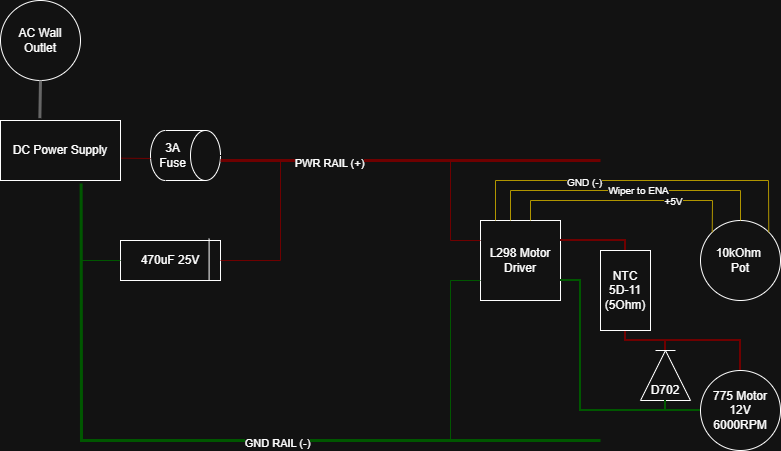

The diagram above was exported from draw.io. Its source (the exported page's mxGraphModel, read from the mxfile embedded in the PNG):
<mxGraphModel dx="772" dy="907" grid="1" gridSize="10" guides="1" tooltips="1" connect="1" arrows="1" fold="1" page="1" pageScale="1" pageWidth="850" pageHeight="1100" math="0" shadow="0">
  <root>
    <mxCell id="0" />
    <mxCell id="1" parent="0" />
    <mxCell id="YALc7KLBc2znsCVCYomo-44" parent="1" style="rounded=0;whiteSpace=wrap;html=1;" value="DC Power Supply" vertex="1">
      <mxGeometry height="60" width="120" x="80" y="200" as="geometry" />
    </mxCell>
    <mxCell id="YALc7KLBc2znsCVCYomo-50" parent="1" style="rounded=0;whiteSpace=wrap;html=1;" value="470uF 25V" vertex="1">
      <mxGeometry height="40" width="100" x="200" y="320" as="geometry" />
    </mxCell>
    <mxCell id="YALc7KLBc2znsCVCYomo-59" parent="1" style="ellipse;whiteSpace=wrap;html=1;aspect=fixed;" value="AC Wall Outlet" vertex="1">
      <mxGeometry height="80" width="80" x="80" y="80" as="geometry" />
    </mxCell>
    <mxCell id="YALc7KLBc2znsCVCYomo-61" edge="1" parent="1" source="YALc7KLBc2znsCVCYomo-44" style="endArrow=none;html=1;rounded=0;exitX=0.328;exitY=-0.039;exitDx=0;exitDy=0;exitPerimeter=0;entryX=0.5;entryY=1;entryDx=0;entryDy=0;fillColor=#f5f5f5;strokeColor=#666666;gradientColor=#b3b3b3;strokeWidth=3;" target="YALc7KLBc2znsCVCYomo-59" value="">
      <mxGeometry height="50" relative="1" width="50" as="geometry">
        <mxPoint x="350" y="250" as="sourcePoint" />
        <mxPoint x="400" y="200" as="targetPoint" />
      </mxGeometry>
    </mxCell>
    <mxCell id="YALc7KLBc2znsCVCYomo-62" parent="1" style="shape=cylinder3;whiteSpace=wrap;html=1;boundedLbl=1;backgroundOutline=1;size=15;direction=south;" value="3&lt;span style=&quot;background-color: transparent; color: light-dark(rgb(0, 0, 0), rgb(255, 255, 255));&quot;&gt;A Fuse&lt;/span&gt;" vertex="1">
      <mxGeometry height="50" width="70" x="230" y="210" as="geometry" />
    </mxCell>
    <mxCell id="YALc7KLBc2znsCVCYomo-63" edge="1" parent="1" style="endArrow=none;html=1;rounded=0;entryX=1.006;entryY=0.628;entryDx=0;entryDy=0;entryPerimeter=0;fillColor=#a20025;strokeColor=#6F0000;" target="YALc7KLBc2znsCVCYomo-44" value="">
      <mxGeometry height="50" relative="1" width="50" as="geometry">
        <Array as="points" />
        <mxPoint x="230" y="238" as="sourcePoint" />
        <mxPoint x="400" y="200" as="targetPoint" />
      </mxGeometry>
    </mxCell>
    <mxCell id="YALc7KLBc2znsCVCYomo-64" edge="1" parent="1" source="YALc7KLBc2znsCVCYomo-44" style="endArrow=none;html=1;rounded=0;exitX=0.672;exitY=1.05;exitDx=0;exitDy=0;exitPerimeter=0;fillColor=#008a00;strokeColor=#005700;strokeWidth=3;" value="">
      <mxGeometry height="50" relative="1" width="50" as="geometry">
        <Array as="points">
          <mxPoint x="161" y="520" />
        </Array>
        <mxPoint x="350" y="250" as="sourcePoint" />
        <mxPoint x="680" y="520" as="targetPoint" />
      </mxGeometry>
    </mxCell>
    <mxCell id="YALc7KLBc2znsCVCYomo-86" connectable="0" parent="YALc7KLBc2znsCVCYomo-64" style="edgeLabel;html=1;align=center;verticalAlign=middle;resizable=0;points=[];" value="GND RAIL (-)" vertex="1">
      <mxGeometry relative="1" x="0.1686" y="-2" as="geometry">
        <mxPoint as="offset" />
      </mxGeometry>
    </mxCell>
    <mxCell id="YALc7KLBc2znsCVCYomo-65" edge="1" parent="1" style="endArrow=none;html=1;rounded=0;exitX=0.5;exitY=0;exitDx=0;exitDy=0;exitPerimeter=0;fillColor=#a20025;strokeColor=#6F0000;strokeWidth=3;" value="">
      <mxGeometry height="50" relative="1" width="50" as="geometry">
        <mxPoint x="300" y="240" as="sourcePoint" />
        <mxPoint x="680" y="240" as="targetPoint" />
      </mxGeometry>
    </mxCell>
    <mxCell id="YALc7KLBc2znsCVCYomo-87" connectable="0" parent="YALc7KLBc2znsCVCYomo-65" style="edgeLabel;html=1;align=center;verticalAlign=middle;resizable=0;points=[];" value="PWR RAIL (+)" vertex="1">
      <mxGeometry relative="1" x="-0.4295" y="-2" as="geometry">
        <mxPoint as="offset" />
      </mxGeometry>
    </mxCell>
    <mxCell id="YALc7KLBc2znsCVCYomo-66" edge="1" parent="1" source="YALc7KLBc2znsCVCYomo-50" style="endArrow=none;html=1;rounded=0;exitX=1;exitY=0.5;exitDx=0;exitDy=0;fillColor=#a20025;strokeColor=#6F0000;" value="">
      <mxGeometry height="50" relative="1" width="50" as="geometry">
        <Array as="points">
          <mxPoint x="360" y="340" />
        </Array>
        <mxPoint x="350" y="330" as="sourcePoint" />
        <mxPoint x="360" y="240" as="targetPoint" />
      </mxGeometry>
    </mxCell>
    <mxCell id="YALc7KLBc2znsCVCYomo-67" edge="1" parent="1" style="endArrow=none;html=1;rounded=0;entryX=0;entryY=0.5;entryDx=0;entryDy=0;fillColor=#008a00;strokeColor=#005700;" target="YALc7KLBc2znsCVCYomo-50" value="">
      <mxGeometry height="50" relative="1" width="50" as="geometry">
        <Array as="points">
          <mxPoint x="200" y="340" />
        </Array>
        <mxPoint x="160" y="340" as="sourcePoint" />
        <mxPoint x="310" y="200" as="targetPoint" />
      </mxGeometry>
    </mxCell>
    <mxCell id="YALc7KLBc2znsCVCYomo-72" parent="1" style="whiteSpace=wrap;html=1;aspect=fixed;" value="L298 Motor Driver" vertex="1">
      <mxGeometry height="80" width="80" x="560" y="300" as="geometry" />
    </mxCell>
    <mxCell id="YALc7KLBc2znsCVCYomo-73" edge="1" parent="1" source="YALc7KLBc2znsCVCYomo-72" style="endArrow=none;html=1;rounded=0;exitX=0;exitY=0.25;exitDx=0;exitDy=0;fillColor=#a20025;strokeColor=#6F0000;" value="">
      <mxGeometry height="50" relative="1" width="50" as="geometry">
        <Array as="points">
          <mxPoint x="530" y="320" />
        </Array>
        <mxPoint x="530" y="300" as="sourcePoint" />
        <mxPoint x="530" y="240" as="targetPoint" />
      </mxGeometry>
    </mxCell>
    <mxCell id="YALc7KLBc2znsCVCYomo-74" edge="1" parent="1" style="endArrow=none;html=1;rounded=0;fillColor=#008a00;strokeColor=#005700;entryX=0;entryY=0.75;entryDx=0;entryDy=0;" target="YALc7KLBc2znsCVCYomo-72" value="">
      <mxGeometry height="50" relative="1" width="50" as="geometry">
        <Array as="points">
          <mxPoint x="530" y="360" />
        </Array>
        <mxPoint x="530" y="520" as="sourcePoint" />
        <mxPoint x="530" y="380" as="targetPoint" />
      </mxGeometry>
    </mxCell>
    <mxCell id="YALc7KLBc2znsCVCYomo-75" parent="1" style="ellipse;whiteSpace=wrap;html=1;aspect=fixed;" value="775 Motor 12V 6000RPM" vertex="1">
      <mxGeometry height="80" width="80" x="780" y="450" as="geometry" />
    </mxCell>
    <mxCell id="YALc7KLBc2znsCVCYomo-76" edge="1" parent="1" style="endArrow=none;html=1;rounded=0;entryX=0;entryY=0.5;entryDx=0;entryDy=0;fillColor=#008a00;strokeColor=#005700;strokeWidth=2;" target="YALc7KLBc2znsCVCYomo-75" value="">
      <mxGeometry height="50" relative="1" width="50" as="geometry">
        <Array as="points">
          <mxPoint x="660" y="360" />
          <mxPoint x="660" y="490" />
        </Array>
        <mxPoint x="640" y="360" as="sourcePoint" />
        <mxPoint x="690" y="310" as="targetPoint" />
      </mxGeometry>
    </mxCell>
    <mxCell id="YALc7KLBc2znsCVCYomo-78" parent="1" style="ellipse;whiteSpace=wrap;html=1;aspect=fixed;" value="10kOhm&amp;nbsp;&lt;div&gt;Pot&lt;/div&gt;" vertex="1">
      <mxGeometry height="80" width="80" x="780" y="300" as="geometry" />
    </mxCell>
    <mxCell id="YALc7KLBc2znsCVCYomo-79" edge="1" parent="1" style="endArrow=none;html=1;rounded=0;entryX=0;entryY=0;entryDx=0;entryDy=0;fillColor=#e3c800;strokeColor=#B09500;" target="YALc7KLBc2znsCVCYomo-78" value="">
      <mxGeometry height="50" relative="1" width="50" as="geometry">
        <Array as="points">
          <mxPoint x="610" y="280" />
          <mxPoint x="792" y="280" />
        </Array>
        <mxPoint x="610" y="300" as="sourcePoint" />
        <mxPoint x="760" y="300" as="targetPoint" />
      </mxGeometry>
    </mxCell>
    <mxCell id="YALc7KLBc2znsCVCYomo-84" connectable="0" parent="YALc7KLBc2znsCVCYomo-79" style="edgeLabel;html=1;align=center;verticalAlign=middle;resizable=0;points=[];fontSize=10;" value="+5V" vertex="1">
      <mxGeometry relative="1" x="0.3876" as="geometry">
        <mxPoint as="offset" />
      </mxGeometry>
    </mxCell>
    <mxCell id="YALc7KLBc2znsCVCYomo-80" edge="1" parent="1" style="endArrow=none;html=1;rounded=0;entryX=0.5;entryY=0;entryDx=0;entryDy=0;fillColor=#e3c800;strokeColor=#B09500;" target="YALc7KLBc2znsCVCYomo-78" value="">
      <mxGeometry height="50" relative="1" width="50" as="geometry">
        <Array as="points">
          <mxPoint x="590" y="270" />
          <mxPoint x="820" y="270" />
        </Array>
        <mxPoint x="590" y="300" as="sourcePoint" />
        <mxPoint x="640" y="250" as="targetPoint" />
      </mxGeometry>
    </mxCell>
    <mxCell id="YALc7KLBc2znsCVCYomo-83" connectable="0" parent="YALc7KLBc2znsCVCYomo-80" style="edgeLabel;html=1;align=center;verticalAlign=middle;resizable=0;points=[];fontSize=10;" value="Wiper to ENA" vertex="1">
      <mxGeometry relative="1" x="0.0832" y="1" as="geometry">
        <mxPoint as="offset" />
      </mxGeometry>
    </mxCell>
    <mxCell id="YALc7KLBc2znsCVCYomo-81" edge="1" parent="1" style="endArrow=none;html=1;rounded=0;entryX=1;entryY=0;entryDx=0;entryDy=0;fillColor=#e3c800;strokeColor=#B09500;" target="YALc7KLBc2znsCVCYomo-78" value="">
      <mxGeometry height="50" relative="1" width="50" as="geometry">
        <Array as="points">
          <mxPoint x="575" y="260" />
          <mxPoint x="848" y="260" />
        </Array>
        <mxPoint x="575" y="300" as="sourcePoint" />
        <mxPoint x="625" y="250" as="targetPoint" />
      </mxGeometry>
    </mxCell>
    <mxCell id="YALc7KLBc2znsCVCYomo-82" connectable="0" parent="YALc7KLBc2znsCVCYomo-81" style="edgeLabel;html=1;align=center;verticalAlign=middle;resizable=0;points=[];fontSize=10;" value="GND (-)" vertex="1">
      <mxGeometry relative="1" x="-0.2954" y="-1" as="geometry">
        <mxPoint as="offset" />
      </mxGeometry>
    </mxCell>
    <mxCell id="YALc7KLBc2znsCVCYomo-85" edge="1" parent="1" source="YALc7KLBc2znsCVCYomo-50" style="endArrow=none;html=1;rounded=0;exitX=0.886;exitY=0.995;exitDx=0;exitDy=0;exitPerimeter=0;entryX=0.886;entryY=-0.045;entryDx=0;entryDy=0;entryPerimeter=0;" target="YALc7KLBc2znsCVCYomo-50" value="">
      <mxGeometry height="50" relative="1" width="50" as="geometry">
        <Array as="points" />
        <mxPoint x="460" y="260" as="sourcePoint" />
        <mxPoint x="284" y="320" as="targetPoint" />
      </mxGeometry>
    </mxCell>
    <mxCell id="YALc7KLBc2znsCVCYomo-90" edge="1" parent="1" style="endArrow=none;html=1;rounded=0;fillColor=#a20025;strokeColor=#6F0000;strokeWidth=2;entryX=0;entryY=0.5;entryDx=0;entryDy=0;" target="YALc7KLBc2znsCVCYomo-89" value="">
      <mxGeometry height="50" relative="1" width="50" as="geometry">
        <Array as="points">
          <mxPoint x="705" y="320" />
        </Array>
        <mxPoint x="640" y="320" as="sourcePoint" />
        <mxPoint x="710" y="320" as="targetPoint" />
      </mxGeometry>
    </mxCell>
    <mxCell id="YALc7KLBc2znsCVCYomo-91" edge="1" parent="1" source="YALc7KLBc2znsCVCYomo-89" style="edgeStyle=orthogonalEdgeStyle;rounded=0;orthogonalLoop=1;jettySize=auto;html=1;fillColor=#a20025;strokeColor=#6F0000;strokeWidth=2;endArrow=none;endFill=0;exitX=1;exitY=0.5;exitDx=0;exitDy=0;entryX=0.5;entryY=0;entryDx=0;entryDy=0;" target="YALc7KLBc2znsCVCYomo-75" value="">
      <mxGeometry relative="1" as="geometry">
        <Array as="points">
          <mxPoint x="705" y="420" />
          <mxPoint x="820" y="420" />
        </Array>
        <mxPoint x="740" y="400" as="sourcePoint" />
      </mxGeometry>
    </mxCell>
    <mxCell id="YALc7KLBc2znsCVCYomo-89" parent="1" style="rounded=0;whiteSpace=wrap;html=1;direction=south;" value="NTC&lt;div&gt;5D-11&lt;/div&gt;&lt;div&gt;(5Ohm)&lt;/div&gt;" vertex="1">
      <mxGeometry height="80" width="50" x="680" y="330" as="geometry" />
    </mxCell>
    <mxCell id="YALc7KLBc2znsCVCYomo-92" parent="1" style="triangle;whiteSpace=wrap;html=1;direction=north;" value="&lt;div&gt;&lt;br&gt;&lt;/div&gt;&lt;div&gt;&lt;br&gt;&lt;/div&gt;D702" vertex="1">
      <mxGeometry height="50" width="50" x="720" y="430" as="geometry" />
    </mxCell>
    <mxCell id="YALc7KLBc2znsCVCYomo-95" edge="1" parent="1" source="YALc7KLBc2znsCVCYomo-92" style="endArrow=none;html=1;rounded=0;fillColor=#a20025;strokeColor=#6F0000;exitX=1;exitY=0.5;exitDx=0;exitDy=0;strokeWidth=2;" value="">
      <mxGeometry height="50" relative="1" width="50" as="geometry">
        <Array as="points" />
        <mxPoint x="750" y="430" as="sourcePoint" />
        <mxPoint x="745" y="420" as="targetPoint" />
      </mxGeometry>
    </mxCell>
    <mxCell id="YALc7KLBc2znsCVCYomo-96" edge="1" parent="1" style="endArrow=none;html=1;rounded=0;entryX=0;entryY=0.5;entryDx=0;entryDy=0;fillColor=#008a00;strokeColor=#005700;strokeWidth=2;" target="YALc7KLBc2znsCVCYomo-92" value="">
      <mxGeometry height="50" relative="1" width="50" as="geometry">
        <mxPoint x="745" y="490" as="sourcePoint" />
        <mxPoint x="710" y="410" as="targetPoint" />
      </mxGeometry>
    </mxCell>
    <mxCell id="YALc7KLBc2znsCVCYomo-97" edge="1" parent="1" style="endArrow=none;html=1;rounded=0;" value="">
      <mxGeometry height="50" relative="1" width="50" as="geometry">
        <Array as="points">
          <mxPoint x="755" y="430" />
        </Array>
        <mxPoint x="755" y="430" as="sourcePoint" />
        <mxPoint x="735" y="430" as="targetPoint" />
      </mxGeometry>
    </mxCell>
  </root>
</mxGraphModel>